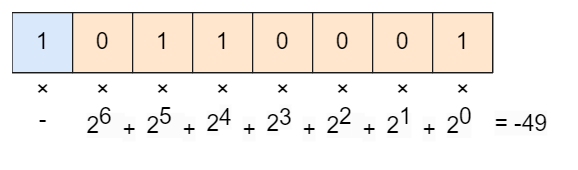

The diagram above was exported from draw.io. Its source (the exported page's mxGraphModel, read from the mxfile embedded in the PNG):
<mxGraphModel dx="1167" dy="-523" grid="1" gridSize="10" guides="1" tooltips="1" connect="1" arrows="1" fold="1" page="1" pageScale="1" pageWidth="827" pageHeight="1169" math="0" shadow="0">
  <root>
    <mxCell id="0" />
    <mxCell id="1" parent="0" />
    <mxCell id="PO8VKtu1JnDL8ReU7BBF-1" value="" style="shape=table;startSize=0;container=1;collapsible=0;childLayout=tableLayout;fontSize=19;" parent="1" vertex="1">
      <mxGeometry x="450" y="1180" width="400" height="50" as="geometry" />
    </mxCell>
    <mxCell id="PO8VKtu1JnDL8ReU7BBF-2" value="" style="shape=tableRow;horizontal=0;startSize=0;swimlaneHead=0;swimlaneBody=0;strokeColor=inherit;top=0;left=0;bottom=0;right=0;collapsible=0;dropTarget=0;fillColor=none;points=[[0,0.5],[1,0.5]];portConstraint=eastwest;fontSize=19;" parent="PO8VKtu1JnDL8ReU7BBF-1" vertex="1">
      <mxGeometry width="400" height="50" as="geometry" />
    </mxCell>
    <mxCell id="PO8VKtu1JnDL8ReU7BBF-19" value="1" style="shape=partialRectangle;html=1;whiteSpace=wrap;connectable=0;strokeColor=#1A1A1A;overflow=hidden;fillColor=#dae8fc;top=1;left=0;bottom=1;right=1;pointerEvents=1;fontSize=19;" parent="PO8VKtu1JnDL8ReU7BBF-2" vertex="1">
      <mxGeometry width="50" height="50" as="geometry">
        <mxRectangle width="50" height="50" as="alternateBounds" />
      </mxGeometry>
    </mxCell>
    <mxCell id="PO8VKtu1JnDL8ReU7BBF-18" value="0" style="shape=partialRectangle;html=1;whiteSpace=wrap;connectable=0;strokeColor=#1A1A1A;overflow=hidden;fillColor=#ffe6cc;top=1;left=1;bottom=1;right=1;pointerEvents=1;fontSize=19;" parent="PO8VKtu1JnDL8ReU7BBF-2" vertex="1">
      <mxGeometry x="50" width="50" height="50" as="geometry">
        <mxRectangle width="50" height="50" as="alternateBounds" />
      </mxGeometry>
    </mxCell>
    <mxCell id="PO8VKtu1JnDL8ReU7BBF-17" value="1" style="shape=partialRectangle;html=1;whiteSpace=wrap;connectable=0;strokeColor=#1A1A1A;overflow=hidden;fillColor=#ffe6cc;top=1;left=1;bottom=1;right=1;pointerEvents=1;fontSize=19;" parent="PO8VKtu1JnDL8ReU7BBF-2" vertex="1">
      <mxGeometry x="100" width="50" height="50" as="geometry">
        <mxRectangle width="50" height="50" as="alternateBounds" />
      </mxGeometry>
    </mxCell>
    <mxCell id="PO8VKtu1JnDL8ReU7BBF-16" value="1" style="shape=partialRectangle;html=1;whiteSpace=wrap;connectable=0;strokeColor=#1A1A1A;overflow=hidden;fillColor=#ffe6cc;top=1;left=1;bottom=1;right=1;pointerEvents=1;fontSize=19;" parent="PO8VKtu1JnDL8ReU7BBF-2" vertex="1">
      <mxGeometry x="150" width="50" height="50" as="geometry">
        <mxRectangle width="50" height="50" as="alternateBounds" />
      </mxGeometry>
    </mxCell>
    <mxCell id="PO8VKtu1JnDL8ReU7BBF-15" value="0" style="shape=partialRectangle;html=1;whiteSpace=wrap;connectable=0;strokeColor=#1A1A1A;overflow=hidden;fillColor=#ffe6cc;top=1;left=1;bottom=1;right=1;pointerEvents=1;fontSize=19;" parent="PO8VKtu1JnDL8ReU7BBF-2" vertex="1">
      <mxGeometry x="200" width="50" height="50" as="geometry">
        <mxRectangle width="50" height="50" as="alternateBounds" />
      </mxGeometry>
    </mxCell>
    <mxCell id="PO8VKtu1JnDL8ReU7BBF-14" value="0" style="shape=partialRectangle;html=1;whiteSpace=wrap;connectable=0;strokeColor=#1A1A1A;overflow=hidden;fillColor=#ffe6cc;top=1;left=1;bottom=1;right=1;pointerEvents=1;fontSize=19;" parent="PO8VKtu1JnDL8ReU7BBF-2" vertex="1">
      <mxGeometry x="250" width="50" height="50" as="geometry">
        <mxRectangle width="50" height="50" as="alternateBounds" />
      </mxGeometry>
    </mxCell>
    <mxCell id="PO8VKtu1JnDL8ReU7BBF-3" value="0" style="shape=partialRectangle;html=1;whiteSpace=wrap;connectable=0;strokeColor=#1A1A1A;overflow=hidden;fillColor=#ffe6cc;top=1;left=1;bottom=1;right=1;pointerEvents=1;fontSize=19;" parent="PO8VKtu1JnDL8ReU7BBF-2" vertex="1">
      <mxGeometry x="300" width="50" height="50" as="geometry">
        <mxRectangle width="50" height="50" as="alternateBounds" />
      </mxGeometry>
    </mxCell>
    <mxCell id="PO8VKtu1JnDL8ReU7BBF-4" value="1" style="shape=partialRectangle;html=1;whiteSpace=wrap;connectable=0;strokeColor=#1A1A1A;overflow=hidden;fillColor=#ffe6cc;top=1;left=1;bottom=1;right=1;pointerEvents=1;fontSize=19;" parent="PO8VKtu1JnDL8ReU7BBF-2" vertex="1">
      <mxGeometry x="350" width="50" height="50" as="geometry">
        <mxRectangle width="50" height="50" as="alternateBounds" />
      </mxGeometry>
    </mxCell>
    <mxCell id="PO8VKtu1JnDL8ReU7BBF-20" value="×" style="text;html=1;align=center;verticalAlign=middle;resizable=0;points=[];autosize=1;strokeColor=none;fillColor=none;fontSize=19;" parent="1" vertex="1">
      <mxGeometry x="510" y="1225" width="30" height="40" as="geometry" />
    </mxCell>
    <mxCell id="PO8VKtu1JnDL8ReU7BBF-21" value="×" style="text;html=1;align=center;verticalAlign=middle;resizable=0;points=[];autosize=1;strokeColor=none;fillColor=none;fontSize=19;" parent="1" vertex="1">
      <mxGeometry x="460" y="1225" width="30" height="40" as="geometry" />
    </mxCell>
    <mxCell id="PO8VKtu1JnDL8ReU7BBF-22" value="×" style="text;html=1;align=center;verticalAlign=middle;resizable=0;points=[];autosize=1;strokeColor=none;fillColor=none;fontSize=19;" parent="1" vertex="1">
      <mxGeometry x="610" y="1225" width="30" height="40" as="geometry" />
    </mxCell>
    <mxCell id="PO8VKtu1JnDL8ReU7BBF-23" value="×" style="text;html=1;align=center;verticalAlign=middle;resizable=0;points=[];autosize=1;strokeColor=none;fillColor=none;fontSize=19;" parent="1" vertex="1">
      <mxGeometry x="560" y="1225" width="30" height="40" as="geometry" />
    </mxCell>
    <mxCell id="PO8VKtu1JnDL8ReU7BBF-24" value="×" style="text;html=1;align=center;verticalAlign=middle;resizable=0;points=[];autosize=1;strokeColor=none;fillColor=none;fontSize=19;" parent="1" vertex="1">
      <mxGeometry x="710" y="1225" width="30" height="40" as="geometry" />
    </mxCell>
    <mxCell id="PO8VKtu1JnDL8ReU7BBF-25" value="×" style="text;html=1;align=center;verticalAlign=middle;resizable=0;points=[];autosize=1;strokeColor=none;fillColor=none;fontSize=19;" parent="1" vertex="1">
      <mxGeometry x="660" y="1225" width="30" height="40" as="geometry" />
    </mxCell>
    <mxCell id="PO8VKtu1JnDL8ReU7BBF-26" value="×" style="text;html=1;align=center;verticalAlign=middle;resizable=0;points=[];autosize=1;strokeColor=none;fillColor=none;fontSize=19;" parent="1" vertex="1">
      <mxGeometry x="810" y="1225" width="30" height="40" as="geometry" />
    </mxCell>
    <mxCell id="PO8VKtu1JnDL8ReU7BBF-27" value="×" style="text;html=1;align=center;verticalAlign=middle;resizable=0;points=[];autosize=1;strokeColor=none;fillColor=none;fontSize=19;" parent="1" vertex="1">
      <mxGeometry x="760" y="1225" width="30" height="40" as="geometry" />
    </mxCell>
    <mxCell id="PO8VKtu1JnDL8ReU7BBF-30" value="-" style="text;html=1;align=center;verticalAlign=middle;resizable=0;points=[];autosize=1;strokeColor=none;fillColor=none;fontSize=19;" parent="1" vertex="1">
      <mxGeometry x="460" y="1250" width="30" height="40" as="geometry" />
    </mxCell>
    <mxCell id="o-sjbALKNM15p17sXN_Z-2" value="&lt;span style=&quot;color: rgb(0, 0, 0); font-family: Helvetica; font-size: 19px; font-style: normal; font-variant-ligatures: normal; font-variant-caps: normal; font-weight: 400; letter-spacing: normal; orphans: 2; text-align: center; text-indent: 0px; text-transform: none; widows: 2; word-spacing: 0px; -webkit-text-stroke-width: 0px; background-color: rgb(251, 251, 251); text-decoration-thickness: initial; text-decoration-style: initial; text-decoration-color: initial; float: none; display: inline !important;&quot;&gt;2&lt;/span&gt;&lt;sup style=&quot;border-color: var(--border-color); color: rgb(0, 0, 0); font-family: Helvetica; font-style: normal; font-variant-ligatures: normal; font-variant-caps: normal; font-weight: 400; letter-spacing: normal; orphans: 2; text-align: center; text-indent: 0px; text-transform: none; widows: 2; word-spacing: 0px; -webkit-text-stroke-width: 0px; background-color: rgb(251, 251, 251); text-decoration-thickness: initial; text-decoration-style: initial; text-decoration-color: initial; font-size: 19px;&quot;&gt;3&lt;/sup&gt;" style="text;whiteSpace=wrap;html=1;" vertex="1" parent="1">
      <mxGeometry x="660" y="1250" width="30" height="50" as="geometry" />
    </mxCell>
    <mxCell id="o-sjbALKNM15p17sXN_Z-4" value="&lt;span style=&quot;color: rgb(0, 0, 0); font-family: Helvetica; font-size: 19px; font-style: normal; font-variant-ligatures: normal; font-variant-caps: normal; font-weight: 400; letter-spacing: normal; orphans: 2; text-align: center; text-indent: 0px; text-transform: none; widows: 2; word-spacing: 0px; -webkit-text-stroke-width: 0px; background-color: rgb(251, 251, 251); text-decoration-thickness: initial; text-decoration-style: initial; text-decoration-color: initial; float: none; display: inline !important;&quot;&gt;2&lt;/span&gt;&lt;span style=&quot;border-color: var(--border-color); color: rgb(0, 0, 0); font-family: Helvetica; font-size: 19px; font-style: normal; font-variant-ligatures: normal; font-variant-caps: normal; font-weight: 400; letter-spacing: normal; orphans: 2; text-align: center; text-indent: 0px; text-transform: none; widows: 2; word-spacing: 0px; -webkit-text-stroke-width: 0px; background-color: rgb(251, 251, 251); text-decoration-thickness: initial; text-decoration-style: initial; text-decoration-color: initial;&quot;&gt;&lt;sup style=&quot;border-color: var(--border-color); font-size: 19px;&quot;&gt;0&lt;/sup&gt;&lt;/span&gt;" style="text;whiteSpace=wrap;html=1;" vertex="1" parent="1">
      <mxGeometry x="810" y="1250" width="30" height="50" as="geometry" />
    </mxCell>
    <mxCell id="o-sjbALKNM15p17sXN_Z-5" value="&lt;span style=&quot;color: rgb(0, 0, 0); font-family: Helvetica; font-size: 19px; font-style: normal; font-variant-ligatures: normal; font-variant-caps: normal; font-weight: 400; letter-spacing: normal; orphans: 2; text-align: center; text-indent: 0px; text-transform: none; widows: 2; word-spacing: 0px; -webkit-text-stroke-width: 0px; background-color: rgb(251, 251, 251); text-decoration-thickness: initial; text-decoration-style: initial; text-decoration-color: initial; float: none; display: inline !important;&quot;&gt;2&lt;/span&gt;&lt;span style=&quot;border-color: var(--border-color); color: rgb(0, 0, 0); font-family: Helvetica; font-size: 19px; font-style: normal; font-variant-ligatures: normal; font-variant-caps: normal; font-weight: 400; letter-spacing: normal; orphans: 2; text-align: center; text-indent: 0px; text-transform: none; widows: 2; word-spacing: 0px; -webkit-text-stroke-width: 0px; background-color: rgb(251, 251, 251); text-decoration-thickness: initial; text-decoration-style: initial; text-decoration-color: initial;&quot;&gt;&lt;sup style=&quot;border-color: var(--border-color); font-size: 19px;&quot;&gt;1&lt;/sup&gt;&lt;/span&gt;" style="text;whiteSpace=wrap;html=1;" vertex="1" parent="1">
      <mxGeometry x="760" y="1250" width="20" height="50" as="geometry" />
    </mxCell>
    <mxCell id="o-sjbALKNM15p17sXN_Z-6" value="&lt;span style=&quot;color: rgb(0, 0, 0); font-family: Helvetica; font-size: 19px; font-style: normal; font-variant-ligatures: normal; font-variant-caps: normal; font-weight: 400; letter-spacing: normal; orphans: 2; text-align: center; text-indent: 0px; text-transform: none; widows: 2; word-spacing: 0px; -webkit-text-stroke-width: 0px; background-color: rgb(251, 251, 251); text-decoration-thickness: initial; text-decoration-style: initial; text-decoration-color: initial; float: none; display: inline !important;&quot;&gt;2&lt;/span&gt;&lt;span style=&quot;border-color: var(--border-color); color: rgb(0, 0, 0); font-family: Helvetica; font-size: 19px; font-style: normal; font-variant-ligatures: normal; font-variant-caps: normal; font-weight: 400; letter-spacing: normal; orphans: 2; text-align: center; text-indent: 0px; text-transform: none; widows: 2; word-spacing: 0px; -webkit-text-stroke-width: 0px; background-color: rgb(251, 251, 251); text-decoration-thickness: initial; text-decoration-style: initial; text-decoration-color: initial;&quot;&gt;&lt;sup style=&quot;border-color: var(--border-color); font-size: 19px;&quot;&gt;2&lt;/sup&gt;&lt;/span&gt;&lt;span style=&quot;border-color: var(--border-color); color: rgb(0, 0, 0); font-family: Helvetica; font-size: 19px; font-style: normal; font-variant-ligatures: normal; font-variant-caps: normal; font-weight: 400; letter-spacing: normal; orphans: 2; text-align: center; text-indent: 0px; text-transform: none; widows: 2; word-spacing: 0px; -webkit-text-stroke-width: 0px; background-color: rgb(251, 251, 251); text-decoration-thickness: initial; text-decoration-style: initial; text-decoration-color: initial;&quot;&gt;&amp;nbsp;&amp;nbsp;&lt;/span&gt;" style="text;whiteSpace=wrap;html=1;" vertex="1" parent="1">
      <mxGeometry x="710" y="1250" width="30" height="50" as="geometry" />
    </mxCell>
    <mxCell id="o-sjbALKNM15p17sXN_Z-7" value="&lt;span style=&quot;color: rgb(0, 0, 0); font-family: Helvetica; font-size: 19px; font-style: normal; font-variant-ligatures: normal; font-variant-caps: normal; font-weight: 400; letter-spacing: normal; orphans: 2; text-align: center; text-indent: 0px; text-transform: none; widows: 2; word-spacing: 0px; -webkit-text-stroke-width: 0px; background-color: rgb(251, 251, 251); text-decoration-thickness: initial; text-decoration-style: initial; text-decoration-color: initial; float: none; display: inline !important;&quot;&gt;2&lt;/span&gt;&lt;span style=&quot;border-color: var(--border-color); color: rgb(0, 0, 0); font-family: Helvetica; font-size: 19px; font-style: normal; font-variant-ligatures: normal; font-variant-caps: normal; font-weight: 400; letter-spacing: normal; orphans: 2; text-align: center; text-indent: 0px; text-transform: none; widows: 2; word-spacing: 0px; -webkit-text-stroke-width: 0px; background-color: rgb(251, 251, 251); text-decoration-thickness: initial; text-decoration-style: initial; text-decoration-color: initial;&quot;&gt;&lt;sup style=&quot;border-color: var(--border-color); font-size: 19px;&quot;&gt;5&amp;nbsp;&amp;nbsp;&lt;/sup&gt;&lt;/span&gt;" style="text;whiteSpace=wrap;html=1;" vertex="1" parent="1">
      <mxGeometry x="560" y="1250" width="30" height="50" as="geometry" />
    </mxCell>
    <mxCell id="o-sjbALKNM15p17sXN_Z-8" value="&lt;span style=&quot;color: rgb(0, 0, 0); font-family: Helvetica; font-size: 19px; font-style: normal; font-variant-ligatures: normal; font-variant-caps: normal; font-weight: 400; letter-spacing: normal; orphans: 2; text-align: center; text-indent: 0px; text-transform: none; widows: 2; word-spacing: 0px; -webkit-text-stroke-width: 0px; background-color: rgb(251, 251, 251); text-decoration-thickness: initial; text-decoration-style: initial; text-decoration-color: initial; float: none; display: inline !important;&quot;&gt;2&lt;/span&gt;&lt;span style=&quot;border-color: var(--border-color); color: rgb(0, 0, 0); font-family: Helvetica; font-size: 19px; font-style: normal; font-variant-ligatures: normal; font-variant-caps: normal; font-weight: 400; letter-spacing: normal; orphans: 2; text-align: center; text-indent: 0px; text-transform: none; widows: 2; word-spacing: 0px; -webkit-text-stroke-width: 0px; background-color: rgb(251, 251, 251); text-decoration-thickness: initial; text-decoration-style: initial; text-decoration-color: initial;&quot;&gt;&lt;sup style=&quot;border-color: var(--border-color); font-size: 19px;&quot;&gt;6&amp;nbsp;&amp;nbsp;&lt;/sup&gt;&lt;/span&gt;" style="text;whiteSpace=wrap;html=1;" vertex="1" parent="1">
      <mxGeometry x="510" y="1250" width="30" height="50" as="geometry" />
    </mxCell>
    <mxCell id="o-sjbALKNM15p17sXN_Z-9" value="&lt;span style=&quot;color: rgb(0, 0, 0); font-family: Helvetica; font-size: 19px; font-style: normal; font-variant-ligatures: normal; font-variant-caps: normal; font-weight: 400; letter-spacing: normal; orphans: 2; text-align: center; text-indent: 0px; text-transform: none; widows: 2; word-spacing: 0px; -webkit-text-stroke-width: 0px; background-color: rgb(251, 251, 251); text-decoration-thickness: initial; text-decoration-style: initial; text-decoration-color: initial; float: none; display: inline !important;&quot;&gt;2&lt;/span&gt;&lt;sup style=&quot;border-color: var(--border-color); color: rgb(0, 0, 0); font-family: Helvetica; font-style: normal; font-variant-ligatures: normal; font-variant-caps: normal; font-weight: 400; letter-spacing: normal; orphans: 2; text-align: center; text-indent: 0px; text-transform: none; widows: 2; word-spacing: 0px; -webkit-text-stroke-width: 0px; background-color: rgb(251, 251, 251); text-decoration-thickness: initial; text-decoration-style: initial; text-decoration-color: initial; font-size: 19px;&quot;&gt;4&lt;/sup&gt;" style="text;whiteSpace=wrap;html=1;" vertex="1" parent="1">
      <mxGeometry x="610" y="1250" width="30" height="50" as="geometry" />
    </mxCell>
    <mxCell id="o-sjbALKNM15p17sXN_Z-19" value="&lt;span style=&quot;color: rgb(0, 0, 0); font-family: Helvetica; font-size: 19px; font-style: normal; font-variant-ligatures: normal; font-variant-caps: normal; font-weight: 400; letter-spacing: normal; orphans: 2; text-align: center; text-indent: 0px; text-transform: none; widows: 2; word-spacing: 0px; -webkit-text-stroke-width: 0px; background-color: rgb(251, 251, 251); text-decoration-thickness: initial; text-decoration-style: initial; text-decoration-color: initial; float: none; display: inline !important;&quot;&gt;+&lt;/span&gt;" style="text;whiteSpace=wrap;html=1;" vertex="1" parent="1">
      <mxGeometry x="540" y="1260" width="20" height="30" as="geometry" />
    </mxCell>
    <mxCell id="o-sjbALKNM15p17sXN_Z-20" value="&lt;span style=&quot;color: rgb(0, 0, 0); font-family: Helvetica; font-size: 19px; font-style: normal; font-variant-ligatures: normal; font-variant-caps: normal; font-weight: 400; letter-spacing: normal; orphans: 2; text-align: center; text-indent: 0px; text-transform: none; widows: 2; word-spacing: 0px; -webkit-text-stroke-width: 0px; background-color: rgb(251, 251, 251); text-decoration-thickness: initial; text-decoration-style: initial; text-decoration-color: initial; float: none; display: inline !important;&quot;&gt;+&lt;/span&gt;" style="text;whiteSpace=wrap;html=1;" vertex="1" parent="1">
      <mxGeometry x="590" y="1260" width="20" height="30" as="geometry" />
    </mxCell>
    <mxCell id="o-sjbALKNM15p17sXN_Z-21" value="&lt;span style=&quot;color: rgb(0, 0, 0); font-family: Helvetica; font-size: 19px; font-style: normal; font-variant-ligatures: normal; font-variant-caps: normal; font-weight: 400; letter-spacing: normal; orphans: 2; text-align: center; text-indent: 0px; text-transform: none; widows: 2; word-spacing: 0px; -webkit-text-stroke-width: 0px; background-color: rgb(251, 251, 251); text-decoration-thickness: initial; text-decoration-style: initial; text-decoration-color: initial; float: none; display: inline !important;&quot;&gt;+&lt;/span&gt;" style="text;whiteSpace=wrap;html=1;" vertex="1" parent="1">
      <mxGeometry x="640" y="1260" width="20" height="30" as="geometry" />
    </mxCell>
    <mxCell id="o-sjbALKNM15p17sXN_Z-22" value="&lt;span style=&quot;color: rgb(0, 0, 0); font-family: Helvetica; font-size: 19px; font-style: normal; font-variant-ligatures: normal; font-variant-caps: normal; font-weight: 400; letter-spacing: normal; orphans: 2; text-align: center; text-indent: 0px; text-transform: none; widows: 2; word-spacing: 0px; -webkit-text-stroke-width: 0px; background-color: rgb(251, 251, 251); text-decoration-thickness: initial; text-decoration-style: initial; text-decoration-color: initial; float: none; display: inline !important;&quot;&gt;+&lt;/span&gt;" style="text;whiteSpace=wrap;html=1;" vertex="1" parent="1">
      <mxGeometry x="690" y="1260" width="20" height="30" as="geometry" />
    </mxCell>
    <mxCell id="o-sjbALKNM15p17sXN_Z-23" value="&lt;span style=&quot;color: rgb(0, 0, 0); font-family: Helvetica; font-size: 19px; font-style: normal; font-variant-ligatures: normal; font-variant-caps: normal; font-weight: 400; letter-spacing: normal; orphans: 2; text-align: center; text-indent: 0px; text-transform: none; widows: 2; word-spacing: 0px; -webkit-text-stroke-width: 0px; background-color: rgb(251, 251, 251); text-decoration-thickness: initial; text-decoration-style: initial; text-decoration-color: initial; float: none; display: inline !important;&quot;&gt;+&lt;/span&gt;" style="text;whiteSpace=wrap;html=1;" vertex="1" parent="1">
      <mxGeometry x="740" y="1260" width="20" height="30" as="geometry" />
    </mxCell>
    <mxCell id="o-sjbALKNM15p17sXN_Z-24" value="&lt;span style=&quot;color: rgb(0, 0, 0); font-family: Helvetica; font-size: 19px; font-style: normal; font-variant-ligatures: normal; font-variant-caps: normal; font-weight: 400; letter-spacing: normal; orphans: 2; text-align: center; text-indent: 0px; text-transform: none; widows: 2; word-spacing: 0px; -webkit-text-stroke-width: 0px; background-color: rgb(251, 251, 251); text-decoration-thickness: initial; text-decoration-style: initial; text-decoration-color: initial; float: none; display: inline !important;&quot;&gt;+&lt;/span&gt;" style="text;whiteSpace=wrap;html=1;" vertex="1" parent="1">
      <mxGeometry x="790" y="1260" width="20" height="30" as="geometry" />
    </mxCell>
    <mxCell id="o-sjbALKNM15p17sXN_Z-25" value="&lt;span style=&quot;color: rgb(0, 0, 0); font-family: Helvetica; font-size: 19px; font-style: normal; font-variant-ligatures: normal; font-variant-caps: normal; font-weight: 400; letter-spacing: normal; orphans: 2; text-align: center; text-indent: 0px; text-transform: none; widows: 2; word-spacing: 0px; -webkit-text-stroke-width: 0px; background-color: rgb(251, 251, 251); text-decoration-thickness: initial; text-decoration-style: initial; text-decoration-color: initial; float: none; display: inline !important;&quot;&gt;= -49&lt;/span&gt;" style="text;whiteSpace=wrap;html=1;" vertex="1" parent="1">
      <mxGeometry x="850" y="1255" width="60" height="45" as="geometry" />
    </mxCell>
  </root>
</mxGraphModel>